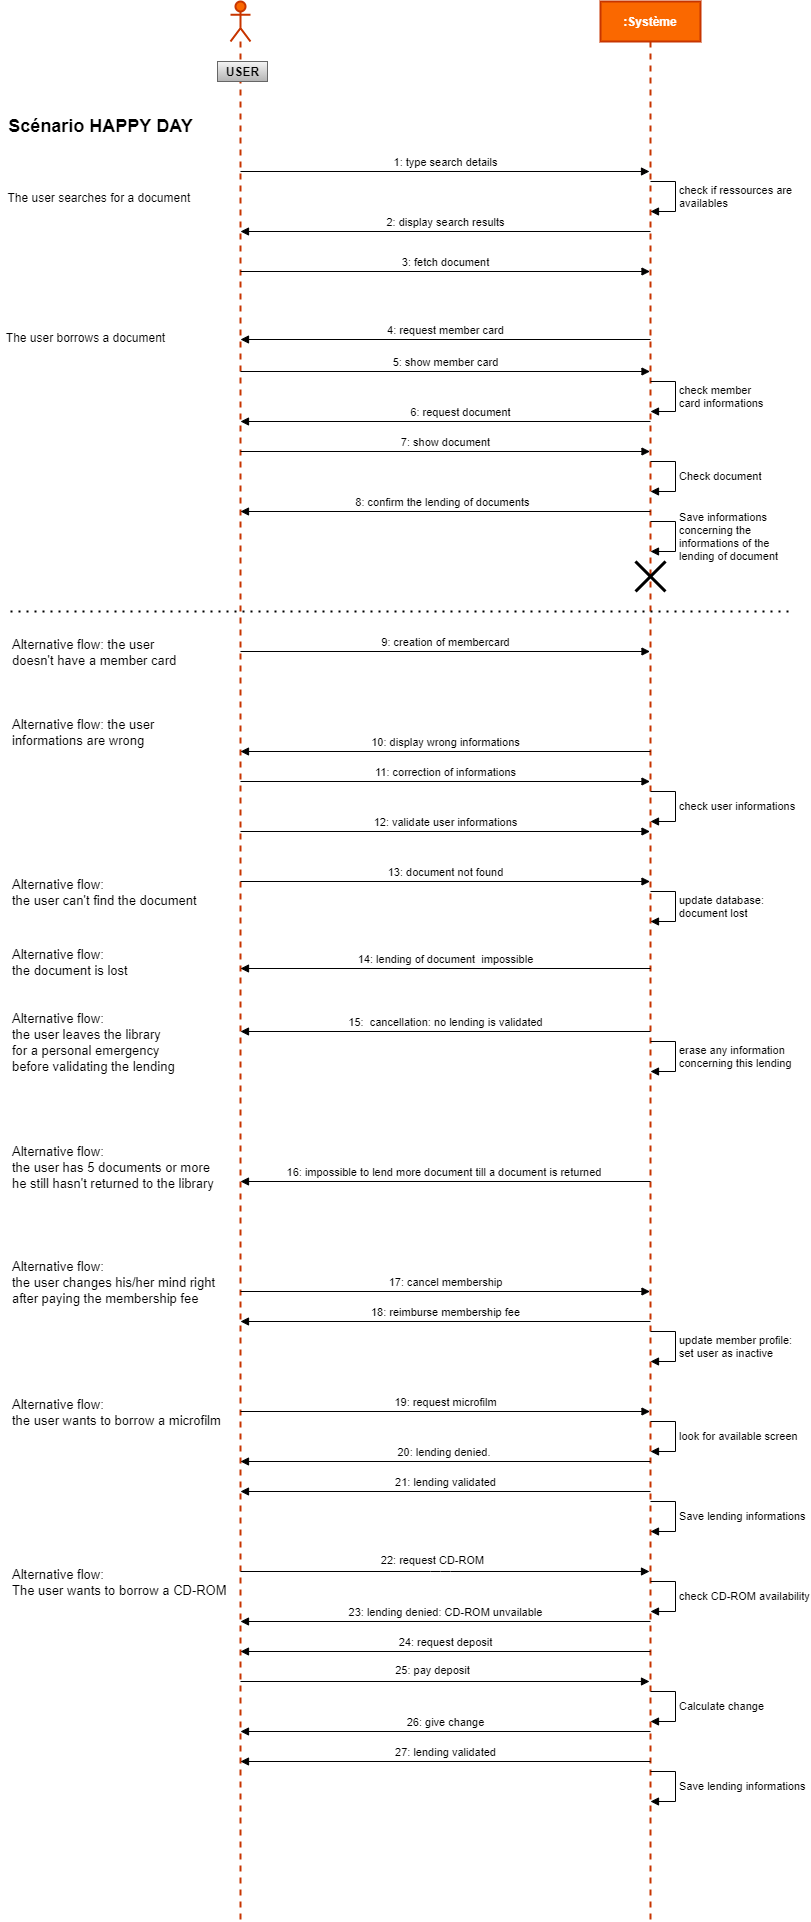

The diagram above was exported from draw.io. Its source (the exported page's mxGraphModel, read from the mxfile embedded in the PNG):
<mxGraphModel dx="1422" dy="705" grid="1" gridSize="10" guides="0" tooltips="1" connect="1" arrows="1" fold="1" page="1" pageScale="1" pageWidth="850" pageHeight="1100" math="0" shadow="0">
  <root>
    <mxCell id="0" />
    <mxCell id="1" parent="0" />
    <mxCell id="y-f304u7ClN4X6vJh_RH-1" value=":Système" style="shape=umlLifeline;perimeter=lifelinePerimeter;whiteSpace=wrap;html=1;container=1;collapsible=0;recursiveResize=0;outlineConnect=0;fillColor=#fa6800;strokeColor=#C73500;fontStyle=1;fontColor=#ffffff;strokeWidth=2;" parent="1" vertex="1">
      <mxGeometry x="630" y="30" width="100" height="1920" as="geometry" />
    </mxCell>
    <mxCell id="ZUVr8dgwuK8RTUpplsjR-25" value="" style="shape=umlDestroy;whiteSpace=wrap;html=1;strokeWidth=3;fontSize=18;" vertex="1" parent="y-f304u7ClN4X6vJh_RH-1">
      <mxGeometry x="35" y="560" width="30" height="30" as="geometry" />
    </mxCell>
    <mxCell id="y-f304u7ClN4X6vJh_RH-2" value="" style="shape=umlLifeline;participant=umlActor;perimeter=lifelinePerimeter;whiteSpace=wrap;html=1;container=1;collapsible=0;recursiveResize=0;verticalAlign=top;spacingTop=36;outlineConnect=0;fillColor=#fa6800;strokeColor=#C73500;fontColor=#ffffff;fontStyle=1;strokeWidth=2;" parent="1" vertex="1">
      <mxGeometry x="260" y="30" width="20" height="1920" as="geometry" />
    </mxCell>
    <mxCell id="y-f304u7ClN4X6vJh_RH-5" value="2: display search results" style="html=1;verticalAlign=bottom;endArrow=block;" parent="1" edge="1">
      <mxGeometry width="80" relative="1" as="geometry">
        <mxPoint x="680" y="260" as="sourcePoint" />
        <mxPoint x="270" y="260" as="targetPoint" />
        <Array as="points">
          <mxPoint x="310.5" y="260" />
        </Array>
      </mxGeometry>
    </mxCell>
    <mxCell id="y-f304u7ClN4X6vJh_RH-6" value="3: fetch document" style="html=1;verticalAlign=bottom;endArrow=block;" parent="1" edge="1">
      <mxGeometry width="80" relative="1" as="geometry">
        <mxPoint x="270" y="300" as="sourcePoint" />
        <mxPoint x="679.5" y="300" as="targetPoint" />
      </mxGeometry>
    </mxCell>
    <mxCell id="ZUVr8dgwuK8RTUpplsjR-4" value="Save informations&lt;br&gt;concerning the&lt;br&gt;informations of the&lt;br&gt;lending of document" style="edgeStyle=orthogonalEdgeStyle;html=1;align=left;spacingLeft=2;endArrow=block;rounded=0;" edge="1" parent="1">
      <mxGeometry relative="1" as="geometry">
        <mxPoint x="680" y="550" as="sourcePoint" />
        <Array as="points">
          <mxPoint x="705" y="550" />
          <mxPoint x="705" y="580" />
          <mxPoint x="685" y="580" />
        </Array>
        <mxPoint x="680" y="580" as="targetPoint" />
      </mxGeometry>
    </mxCell>
    <mxCell id="ZUVr8dgwuK8RTUpplsjR-7" value="5: show member card" style="html=1;verticalAlign=bottom;endArrow=block;" edge="1" parent="1">
      <mxGeometry width="80" relative="1" as="geometry">
        <mxPoint x="270" y="400" as="sourcePoint" />
        <mxPoint x="679.5" y="400" as="targetPoint" />
      </mxGeometry>
    </mxCell>
    <mxCell id="ZUVr8dgwuK8RTUpplsjR-9" value="check member&lt;br&gt;card informations" style="edgeStyle=orthogonalEdgeStyle;html=1;align=left;spacingLeft=2;endArrow=block;rounded=0;" edge="1" parent="1">
      <mxGeometry relative="1" as="geometry">
        <mxPoint x="680" y="410" as="sourcePoint" />
        <Array as="points">
          <mxPoint x="705" y="410" />
          <mxPoint x="705" y="440" />
          <mxPoint x="685" y="440" />
        </Array>
        <mxPoint x="680" y="440" as="targetPoint" />
      </mxGeometry>
    </mxCell>
    <mxCell id="ZUVr8dgwuK8RTUpplsjR-18" value="7: show document" style="html=1;verticalAlign=bottom;endArrow=block;" edge="1" parent="1">
      <mxGeometry width="80" relative="1" as="geometry">
        <mxPoint x="270" y="480" as="sourcePoint" />
        <mxPoint x="679.5" y="480" as="targetPoint" />
      </mxGeometry>
    </mxCell>
    <mxCell id="ZUVr8dgwuK8RTUpplsjR-19" value="Check document" style="edgeStyle=orthogonalEdgeStyle;html=1;align=left;spacingLeft=2;endArrow=block;rounded=0;" edge="1" parent="1">
      <mxGeometry relative="1" as="geometry">
        <mxPoint x="680" y="490" as="sourcePoint" />
        <Array as="points">
          <mxPoint x="705" y="490" />
          <mxPoint x="705" y="520" />
          <mxPoint x="685" y="520" />
        </Array>
        <mxPoint x="680" y="520" as="targetPoint" />
      </mxGeometry>
    </mxCell>
    <mxCell id="ZUVr8dgwuK8RTUpplsjR-22" value="USER" style="text;html=1;align=center;verticalAlign=middle;resizable=0;points=[];autosize=1;fillColor=#f5f5f5;strokeColor=#666666;gradientColor=#b3b3b3;fontStyle=1" vertex="1" parent="1">
      <mxGeometry x="247" y="90" width="50" height="20" as="geometry" />
    </mxCell>
    <mxCell id="ZUVr8dgwuK8RTUpplsjR-23" value="8: confirm the lending of documents&amp;nbsp;&amp;nbsp;" style="html=1;verticalAlign=bottom;endArrow=block;" edge="1" parent="1">
      <mxGeometry width="80" relative="1" as="geometry">
        <mxPoint x="680" y="540" as="sourcePoint" />
        <mxPoint x="270" y="540" as="targetPoint" />
        <Array as="points">
          <mxPoint x="310.5" y="540" />
        </Array>
      </mxGeometry>
    </mxCell>
    <mxCell id="ZUVr8dgwuK8RTUpplsjR-24" value="Scénario HAPPY DAY" style="text;html=1;align=center;verticalAlign=middle;resizable=0;points=[];autosize=1;fontStyle=1;fontSize=18;" vertex="1" parent="1">
      <mxGeometry x="30" y="140" width="200" height="30" as="geometry" />
    </mxCell>
    <mxCell id="ZUVr8dgwuK8RTUpplsjR-26" value="&lt;font style=&quot;font-size: 12px&quot;&gt;The user searches for a document&amp;nbsp;&lt;/font&gt;" style="text;html=1;align=center;verticalAlign=middle;resizable=0;points=[];autosize=1;fontSize=18;" vertex="1" parent="1">
      <mxGeometry x="30" y="210" width="200" height="30" as="geometry" />
    </mxCell>
    <mxCell id="ZUVr8dgwuK8RTUpplsjR-28" value="&lt;font style=&quot;font-size: 12px&quot;&gt;The user borrows a document&lt;/font&gt;" style="text;html=1;align=center;verticalAlign=middle;resizable=0;points=[];autosize=1;fontSize=18;" vertex="1" parent="1">
      <mxGeometry x="30" y="350" width="170" height="30" as="geometry" />
    </mxCell>
    <mxCell id="ZUVr8dgwuK8RTUpplsjR-29" value="&lt;span style=&quot;font-weight: normal ; font-size: 13px&quot;&gt;&lt;font style=&quot;font-size: 13px&quot;&gt;Alternative flow:&amp;nbsp;&lt;/font&gt;&lt;/span&gt;&lt;span style=&quot;font-size: 13px ; font-weight: normal&quot;&gt;the user&lt;/span&gt;&lt;span style=&quot;font-weight: normal ; font-size: 13px&quot;&gt;&lt;font style=&quot;font-size: 13px&quot;&gt;&lt;br&gt;&lt;/font&gt;&lt;/span&gt;&lt;span style=&quot;font-weight: normal ; font-size: 13px&quot;&gt;&lt;font style=&quot;font-size: 13px&quot;&gt;doesn't have a member card&lt;/font&gt;&lt;/span&gt;" style="text;html=1;align=left;verticalAlign=middle;resizable=0;points=[];autosize=1;fontStyle=1;fontSize=14;labelPosition=center;verticalLabelPosition=middle;" vertex="1" parent="1">
      <mxGeometry x="40" y="660" width="180" height="40" as="geometry" />
    </mxCell>
    <mxCell id="y-f304u7ClN4X6vJh_RH-3" value="1: type search details" style="html=1;verticalAlign=bottom;endArrow=block;" parent="1" target="y-f304u7ClN4X6vJh_RH-1" edge="1">
      <mxGeometry width="80" relative="1" as="geometry">
        <mxPoint x="270" y="200" as="sourcePoint" />
        <mxPoint x="620" y="240" as="targetPoint" />
      </mxGeometry>
    </mxCell>
    <mxCell id="ZUVr8dgwuK8RTUpplsjR-34" value="4: request member card" style="html=1;verticalAlign=bottom;endArrow=block;" edge="1" parent="1">
      <mxGeometry width="80" relative="1" as="geometry">
        <mxPoint x="680" y="368" as="sourcePoint" />
        <mxPoint x="270" y="368" as="targetPoint" />
        <Array as="points">
          <mxPoint x="310.5" y="368" />
        </Array>
      </mxGeometry>
    </mxCell>
    <mxCell id="ZUVr8dgwuK8RTUpplsjR-35" value="6: request document" style="html=1;verticalAlign=bottom;endArrow=block;" edge="1" parent="1">
      <mxGeometry x="0.8024" y="-179" width="80" relative="1" as="geometry">
        <mxPoint x="680" y="450" as="sourcePoint" />
        <mxPoint x="270" y="450" as="targetPoint" />
        <Array as="points">
          <mxPoint x="310.5" y="450" />
        </Array>
        <mxPoint x="179" y="179" as="offset" />
      </mxGeometry>
    </mxCell>
    <mxCell id="ZUVr8dgwuK8RTUpplsjR-38" value="check user informations" style="edgeStyle=orthogonalEdgeStyle;html=1;align=left;spacingLeft=2;endArrow=block;rounded=0;" edge="1" parent="1">
      <mxGeometry relative="1" as="geometry">
        <mxPoint x="680" y="820" as="sourcePoint" />
        <Array as="points">
          <mxPoint x="705" y="820" />
          <mxPoint x="705" y="850" />
          <mxPoint x="685" y="850" />
        </Array>
        <mxPoint x="680" y="850" as="targetPoint" />
      </mxGeometry>
    </mxCell>
    <mxCell id="ZUVr8dgwuK8RTUpplsjR-41" value="10: display wrong informations" style="html=1;verticalAlign=bottom;endArrow=block;" edge="1" parent="1">
      <mxGeometry width="80" relative="1" as="geometry">
        <mxPoint x="680" y="780" as="sourcePoint" />
        <mxPoint x="270" y="780" as="targetPoint" />
        <Array as="points">
          <mxPoint x="310.5" y="780" />
        </Array>
      </mxGeometry>
    </mxCell>
    <mxCell id="ZUVr8dgwuK8RTUpplsjR-42" value="11: correction of informations" style="html=1;verticalAlign=bottom;endArrow=block;" edge="1" parent="1">
      <mxGeometry width="80" relative="1" as="geometry">
        <mxPoint x="270" y="810" as="sourcePoint" />
        <mxPoint x="679.5" y="810" as="targetPoint" />
      </mxGeometry>
    </mxCell>
    <mxCell id="ZUVr8dgwuK8RTUpplsjR-47" value="12: validate user informations" style="html=1;verticalAlign=bottom;endArrow=block;" edge="1" parent="1">
      <mxGeometry width="80" relative="1" as="geometry">
        <mxPoint x="270" y="860" as="sourcePoint" />
        <mxPoint x="679.5" y="860" as="targetPoint" />
      </mxGeometry>
    </mxCell>
    <mxCell id="ZUVr8dgwuK8RTUpplsjR-48" value="9:&amp;nbsp;creation of membercard" style="html=1;verticalAlign=bottom;endArrow=block;" edge="1" parent="1">
      <mxGeometry width="80" relative="1" as="geometry">
        <mxPoint x="270" y="680" as="sourcePoint" />
        <mxPoint x="679.5" y="680" as="targetPoint" />
      </mxGeometry>
    </mxCell>
    <mxCell id="ZUVr8dgwuK8RTUpplsjR-49" value="&lt;span style=&quot;font-weight: normal ; font-size: 13px&quot;&gt;&lt;font style=&quot;font-size: 13px&quot;&gt;Alternative flow:&amp;nbsp;&lt;/font&gt;&lt;/span&gt;&lt;span style=&quot;font-size: 13px ; font-weight: normal&quot;&gt;the user&lt;br&gt;informations are wrong&lt;/span&gt;" style="text;html=1;align=left;verticalAlign=middle;resizable=0;points=[];autosize=1;fontStyle=1;fontSize=14;labelPosition=center;verticalLabelPosition=middle;" vertex="1" parent="1">
      <mxGeometry x="40" y="740" width="160" height="40" as="geometry" />
    </mxCell>
    <mxCell id="ZUVr8dgwuK8RTUpplsjR-50" value="&lt;span style=&quot;font-weight: normal ; font-size: 13px&quot;&gt;&lt;font style=&quot;font-size: 13px&quot;&gt;Alternative flow:&lt;br&gt;the document is lost&lt;/font&gt;&lt;/span&gt;" style="text;html=1;align=left;verticalAlign=middle;resizable=0;points=[];autosize=1;fontStyle=1;fontSize=14;labelPosition=center;verticalLabelPosition=middle;" vertex="1" parent="1">
      <mxGeometry x="40" y="970" width="130" height="40" as="geometry" />
    </mxCell>
    <mxCell id="ZUVr8dgwuK8RTUpplsjR-52" value="14: lending of document&amp;nbsp; impossible" style="html=1;verticalAlign=bottom;endArrow=block;" edge="1" parent="1">
      <mxGeometry width="80" relative="1" as="geometry">
        <mxPoint x="680" y="997" as="sourcePoint" />
        <mxPoint x="270" y="997" as="targetPoint" />
        <Array as="points">
          <mxPoint x="310.5" y="997" />
        </Array>
      </mxGeometry>
    </mxCell>
    <mxCell id="ZUVr8dgwuK8RTUpplsjR-53" value="13: document not found" style="html=1;verticalAlign=bottom;endArrow=block;" edge="1" parent="1">
      <mxGeometry width="80" relative="1" as="geometry">
        <mxPoint x="270" y="910" as="sourcePoint" />
        <mxPoint x="679.5" y="910" as="targetPoint" />
      </mxGeometry>
    </mxCell>
    <mxCell id="ZUVr8dgwuK8RTUpplsjR-54" value="update database:&lt;br&gt;document lost" style="edgeStyle=orthogonalEdgeStyle;html=1;align=left;spacingLeft=2;endArrow=block;rounded=0;" edge="1" parent="1">
      <mxGeometry relative="1" as="geometry">
        <mxPoint x="680" y="920" as="sourcePoint" />
        <Array as="points">
          <mxPoint x="705" y="920" />
          <mxPoint x="705" y="950" />
          <mxPoint x="685" y="950" />
        </Array>
        <mxPoint x="680" y="950" as="targetPoint" />
      </mxGeometry>
    </mxCell>
    <mxCell id="ZUVr8dgwuK8RTUpplsjR-55" value="&lt;span style=&quot;font-weight: normal ; font-size: 13px&quot;&gt;&lt;font style=&quot;font-size: 13px&quot;&gt;Alternative flow:&lt;br&gt;the user can't find the document&lt;br&gt;&lt;/font&gt;&lt;/span&gt;" style="text;html=1;align=left;verticalAlign=middle;resizable=0;points=[];autosize=1;fontStyle=1;fontSize=14;labelPosition=center;verticalLabelPosition=middle;" vertex="1" parent="1">
      <mxGeometry x="40" y="900" width="200" height="40" as="geometry" />
    </mxCell>
    <mxCell id="ZUVr8dgwuK8RTUpplsjR-56" value="&lt;span style=&quot;font-weight: normal ; font-size: 13px&quot;&gt;&lt;font style=&quot;font-size: 13px&quot;&gt;Alternative flow:&lt;br&gt;the user leaves the library&lt;br&gt;for a personal emergency&lt;br&gt;before validating the lending&lt;/font&gt;&lt;/span&gt;" style="text;html=1;align=left;verticalAlign=middle;resizable=0;points=[];autosize=1;fontStyle=1;fontSize=14;labelPosition=center;verticalLabelPosition=middle;" vertex="1" parent="1">
      <mxGeometry x="40" y="1035" width="180" height="70" as="geometry" />
    </mxCell>
    <mxCell id="ZUVr8dgwuK8RTUpplsjR-57" value="15:&amp;nbsp; cancellation: no lending is validated" style="html=1;verticalAlign=bottom;endArrow=block;" edge="1" parent="1">
      <mxGeometry width="80" relative="1" as="geometry">
        <mxPoint x="680" y="1060" as="sourcePoint" />
        <mxPoint x="270" y="1060" as="targetPoint" />
        <Array as="points">
          <mxPoint x="310.5" y="1060" />
        </Array>
      </mxGeometry>
    </mxCell>
    <mxCell id="ZUVr8dgwuK8RTUpplsjR-58" value="erase any information&lt;br&gt;concerning this lending" style="edgeStyle=orthogonalEdgeStyle;html=1;align=left;spacingLeft=2;endArrow=block;rounded=0;" edge="1" parent="1">
      <mxGeometry relative="1" as="geometry">
        <mxPoint x="680" y="1070" as="sourcePoint" />
        <Array as="points">
          <mxPoint x="705" y="1070" />
          <mxPoint x="705" y="1100" />
          <mxPoint x="685" y="1100" />
        </Array>
        <mxPoint x="680" y="1100" as="targetPoint" />
      </mxGeometry>
    </mxCell>
    <mxCell id="ZUVr8dgwuK8RTUpplsjR-59" value="&lt;span style=&quot;font-weight: normal ; font-size: 13px&quot;&gt;&lt;font style=&quot;font-size: 13px&quot;&gt;Alternative flow:&lt;br&gt;the user has 5 documents or more&lt;br&gt;he still hasn't returned to the library&lt;/font&gt;&lt;/span&gt;" style="text;html=1;align=left;verticalAlign=middle;resizable=0;points=[];autosize=1;fontStyle=1;fontSize=14;labelPosition=center;verticalLabelPosition=middle;" vertex="1" parent="1">
      <mxGeometry x="40" y="1165" width="220" height="60" as="geometry" />
    </mxCell>
    <mxCell id="ZUVr8dgwuK8RTUpplsjR-60" value="16: impossible to lend more document till a document is returned&amp;nbsp;" style="html=1;verticalAlign=bottom;endArrow=block;" edge="1" parent="1">
      <mxGeometry width="80" relative="1" as="geometry">
        <mxPoint x="680" y="1210" as="sourcePoint" />
        <mxPoint x="270" y="1210" as="targetPoint" />
        <Array as="points">
          <mxPoint x="310.5" y="1210" />
        </Array>
      </mxGeometry>
    </mxCell>
    <mxCell id="ZUVr8dgwuK8RTUpplsjR-61" value="&lt;span style=&quot;font-weight: normal ; font-size: 13px&quot;&gt;&lt;font style=&quot;font-size: 13px&quot;&gt;Alternative flow:&lt;br&gt;the user changes his/her mind right&lt;br&gt;after paying the membership fee&lt;/font&gt;&lt;/span&gt;" style="text;html=1;align=left;verticalAlign=middle;resizable=0;points=[];autosize=1;fontStyle=1;fontSize=14;labelPosition=center;verticalLabelPosition=middle;" vertex="1" parent="1">
      <mxGeometry x="40" y="1280" width="220" height="60" as="geometry" />
    </mxCell>
    <mxCell id="ZUVr8dgwuK8RTUpplsjR-62" value="check if ressources are&lt;br&gt;availables" style="edgeStyle=orthogonalEdgeStyle;html=1;align=left;spacingLeft=2;endArrow=block;rounded=0;" edge="1" parent="1">
      <mxGeometry relative="1" as="geometry">
        <mxPoint x="680" y="210" as="sourcePoint" />
        <Array as="points">
          <mxPoint x="705" y="210" />
          <mxPoint x="705" y="240" />
          <mxPoint x="685" y="240" />
        </Array>
        <mxPoint x="680" y="240" as="targetPoint" />
      </mxGeometry>
    </mxCell>
    <mxCell id="ZUVr8dgwuK8RTUpplsjR-63" value="17: cancel membership" style="html=1;verticalAlign=bottom;endArrow=block;" edge="1" parent="1">
      <mxGeometry width="80" relative="1" as="geometry">
        <mxPoint x="270" y="1320" as="sourcePoint" />
        <mxPoint x="679.5" y="1320" as="targetPoint" />
      </mxGeometry>
    </mxCell>
    <mxCell id="ZUVr8dgwuK8RTUpplsjR-64" value="18: reimburse membership fee" style="html=1;verticalAlign=bottom;endArrow=block;" edge="1" parent="1">
      <mxGeometry width="80" relative="1" as="geometry">
        <mxPoint x="680" y="1350" as="sourcePoint" />
        <mxPoint x="270" y="1350" as="targetPoint" />
        <Array as="points">
          <mxPoint x="310.5" y="1350" />
        </Array>
      </mxGeometry>
    </mxCell>
    <mxCell id="ZUVr8dgwuK8RTUpplsjR-65" value="update member profile:&lt;br&gt;set user as inactive" style="edgeStyle=orthogonalEdgeStyle;html=1;align=left;spacingLeft=2;endArrow=block;rounded=0;" edge="1" parent="1">
      <mxGeometry relative="1" as="geometry">
        <mxPoint x="680" y="1360" as="sourcePoint" />
        <Array as="points">
          <mxPoint x="705" y="1360" />
          <mxPoint x="705" y="1390" />
          <mxPoint x="685" y="1390" />
        </Array>
        <mxPoint x="680" y="1390" as="targetPoint" />
      </mxGeometry>
    </mxCell>
    <mxCell id="ZUVr8dgwuK8RTUpplsjR-66" value="" style="endArrow=none;dashed=1;html=1;dashPattern=1 3;strokeWidth=2;fontSize=14;fontColor=#000000;" edge="1" parent="1">
      <mxGeometry width="50" height="50" relative="1" as="geometry">
        <mxPoint x="40" y="640" as="sourcePoint" />
        <mxPoint x="820" y="640" as="targetPoint" />
      </mxGeometry>
    </mxCell>
    <mxCell id="ZUVr8dgwuK8RTUpplsjR-67" value="&lt;span style=&quot;font-weight: normal ; font-size: 13px&quot;&gt;&lt;font style=&quot;font-size: 13px&quot;&gt;Alternative flow:&lt;br&gt;the user wants to borrow a microfilm&lt;/font&gt;&lt;/span&gt;" style="text;html=1;align=left;verticalAlign=middle;resizable=0;points=[];autosize=1;fontStyle=1;fontSize=14;labelPosition=center;verticalLabelPosition=middle;" vertex="1" parent="1">
      <mxGeometry x="40" y="1420" width="220" height="40" as="geometry" />
    </mxCell>
    <mxCell id="ZUVr8dgwuK8RTUpplsjR-68" value="19: request microfilm" style="html=1;verticalAlign=bottom;endArrow=block;" edge="1" parent="1">
      <mxGeometry width="80" relative="1" as="geometry">
        <mxPoint x="270" y="1440" as="sourcePoint" />
        <mxPoint x="679.5" y="1440" as="targetPoint" />
      </mxGeometry>
    </mxCell>
    <mxCell id="ZUVr8dgwuK8RTUpplsjR-69" value="look for available screen&amp;nbsp;" style="edgeStyle=orthogonalEdgeStyle;html=1;align=left;spacingLeft=2;endArrow=block;rounded=0;" edge="1" parent="1">
      <mxGeometry relative="1" as="geometry">
        <mxPoint x="680" y="1450" as="sourcePoint" />
        <Array as="points">
          <mxPoint x="705" y="1450" />
          <mxPoint x="705" y="1480" />
          <mxPoint x="685" y="1480" />
        </Array>
        <mxPoint x="680" y="1480" as="targetPoint" />
      </mxGeometry>
    </mxCell>
    <mxCell id="ZUVr8dgwuK8RTUpplsjR-70" value="20: lending denied.&amp;nbsp;" style="html=1;verticalAlign=bottom;endArrow=block;" edge="1" parent="1">
      <mxGeometry width="80" relative="1" as="geometry">
        <mxPoint x="680" y="1490" as="sourcePoint" />
        <mxPoint x="270" y="1490" as="targetPoint" />
        <Array as="points">
          <mxPoint x="310.5" y="1490" />
        </Array>
      </mxGeometry>
    </mxCell>
    <mxCell id="ZUVr8dgwuK8RTUpplsjR-71" value="21: lending validated" style="html=1;verticalAlign=bottom;endArrow=block;" edge="1" parent="1">
      <mxGeometry width="80" relative="1" as="geometry">
        <mxPoint x="680" y="1520" as="sourcePoint" />
        <mxPoint x="270" y="1520" as="targetPoint" />
        <Array as="points">
          <mxPoint x="310.5" y="1520" />
        </Array>
      </mxGeometry>
    </mxCell>
    <mxCell id="ZUVr8dgwuK8RTUpplsjR-72" value="Save lending informations" style="edgeStyle=orthogonalEdgeStyle;html=1;align=left;spacingLeft=2;endArrow=block;rounded=0;" edge="1" parent="1">
      <mxGeometry relative="1" as="geometry">
        <mxPoint x="680" y="1530" as="sourcePoint" />
        <Array as="points">
          <mxPoint x="705" y="1530" />
          <mxPoint x="705" y="1560" />
          <mxPoint x="685" y="1560" />
        </Array>
        <mxPoint x="680" y="1560" as="targetPoint" />
      </mxGeometry>
    </mxCell>
    <mxCell id="ZUVr8dgwuK8RTUpplsjR-73" value="&lt;span style=&quot;font-weight: normal ; font-size: 13px&quot;&gt;&lt;font style=&quot;font-size: 13px&quot;&gt;Alternative flow:&lt;br&gt;The user wants to borrow a CD-ROM&lt;/font&gt;&lt;/span&gt;" style="text;html=1;align=left;verticalAlign=middle;resizable=0;points=[];autosize=1;fontStyle=1;fontSize=14;labelPosition=center;verticalLabelPosition=middle;" vertex="1" parent="1">
      <mxGeometry x="40" y="1590" width="230" height="40" as="geometry" />
    </mxCell>
    <mxCell id="ZUVr8dgwuK8RTUpplsjR-74" value="25: pay deposit" style="html=1;verticalAlign=bottom;endArrow=block;" edge="1" parent="1">
      <mxGeometry x="-0.0658" y="2" width="80" relative="1" as="geometry">
        <mxPoint x="270" y="1710" as="sourcePoint" />
        <mxPoint x="679" y="1710" as="targetPoint" />
        <mxPoint x="1" as="offset" />
      </mxGeometry>
    </mxCell>
    <mxCell id="ZUVr8dgwuK8RTUpplsjR-75" value="24: request deposit" style="html=1;verticalAlign=bottom;endArrow=block;" edge="1" parent="1">
      <mxGeometry width="80" relative="1" as="geometry">
        <mxPoint x="680" y="1680" as="sourcePoint" />
        <mxPoint x="270" y="1680" as="targetPoint" />
        <Array as="points">
          <mxPoint x="310.5" y="1680" />
        </Array>
      </mxGeometry>
    </mxCell>
    <mxCell id="ZUVr8dgwuK8RTUpplsjR-76" value="22: request CD-ROM" style="html=1;verticalAlign=bottom;endArrow=block;" edge="1" parent="1">
      <mxGeometry x="-0.0658" y="2" width="80" relative="1" as="geometry">
        <mxPoint x="270" y="1600" as="sourcePoint" />
        <mxPoint x="679" y="1600" as="targetPoint" />
        <mxPoint x="1" as="offset" />
        <Array as="points">
          <mxPoint x="470" y="1600" />
        </Array>
      </mxGeometry>
    </mxCell>
    <mxCell id="ZUVr8dgwuK8RTUpplsjR-77" value="check CD-ROM availability" style="edgeStyle=orthogonalEdgeStyle;html=1;align=left;spacingLeft=2;endArrow=block;rounded=0;" edge="1" parent="1">
      <mxGeometry relative="1" as="geometry">
        <mxPoint x="680" y="1610" as="sourcePoint" />
        <Array as="points">
          <mxPoint x="705" y="1610" />
          <mxPoint x="705" y="1640" />
          <mxPoint x="685" y="1640" />
        </Array>
        <mxPoint x="680" y="1640" as="targetPoint" />
      </mxGeometry>
    </mxCell>
    <mxCell id="ZUVr8dgwuK8RTUpplsjR-78" value="23: lending denied: CD-ROM unvailable" style="html=1;verticalAlign=bottom;endArrow=block;" edge="1" parent="1">
      <mxGeometry width="80" relative="1" as="geometry">
        <mxPoint x="680" y="1650" as="sourcePoint" />
        <mxPoint x="270" y="1650" as="targetPoint" />
        <Array as="points">
          <mxPoint x="310.5" y="1650" />
        </Array>
      </mxGeometry>
    </mxCell>
    <mxCell id="ZUVr8dgwuK8RTUpplsjR-79" value="Calculate change" style="edgeStyle=orthogonalEdgeStyle;html=1;align=left;spacingLeft=2;endArrow=block;rounded=0;" edge="1" parent="1">
      <mxGeometry relative="1" as="geometry">
        <mxPoint x="680" y="1720" as="sourcePoint" />
        <Array as="points">
          <mxPoint x="705" y="1720" />
          <mxPoint x="705" y="1750" />
          <mxPoint x="685" y="1750" />
        </Array>
        <mxPoint x="680" y="1750" as="targetPoint" />
      </mxGeometry>
    </mxCell>
    <mxCell id="ZUVr8dgwuK8RTUpplsjR-80" value="26: give change" style="html=1;verticalAlign=bottom;endArrow=block;" edge="1" parent="1">
      <mxGeometry width="80" relative="1" as="geometry">
        <mxPoint x="680" y="1760" as="sourcePoint" />
        <mxPoint x="270" y="1760" as="targetPoint" />
        <Array as="points">
          <mxPoint x="310.5" y="1760" />
        </Array>
      </mxGeometry>
    </mxCell>
    <mxCell id="ZUVr8dgwuK8RTUpplsjR-81" value="27: lending validated" style="html=1;verticalAlign=bottom;endArrow=block;" edge="1" parent="1">
      <mxGeometry width="80" relative="1" as="geometry">
        <mxPoint x="680" y="1790" as="sourcePoint" />
        <mxPoint x="270" y="1790" as="targetPoint" />
        <Array as="points">
          <mxPoint x="310.5" y="1790" />
        </Array>
      </mxGeometry>
    </mxCell>
    <mxCell id="ZUVr8dgwuK8RTUpplsjR-82" value="Save lending informations" style="edgeStyle=orthogonalEdgeStyle;html=1;align=left;spacingLeft=2;endArrow=block;rounded=0;" edge="1" parent="1">
      <mxGeometry relative="1" as="geometry">
        <mxPoint x="680" y="1800" as="sourcePoint" />
        <Array as="points">
          <mxPoint x="705" y="1800" />
          <mxPoint x="705" y="1830" />
          <mxPoint x="685" y="1830" />
        </Array>
        <mxPoint x="680" y="1830" as="targetPoint" />
      </mxGeometry>
    </mxCell>
  </root>
</mxGraphModel>